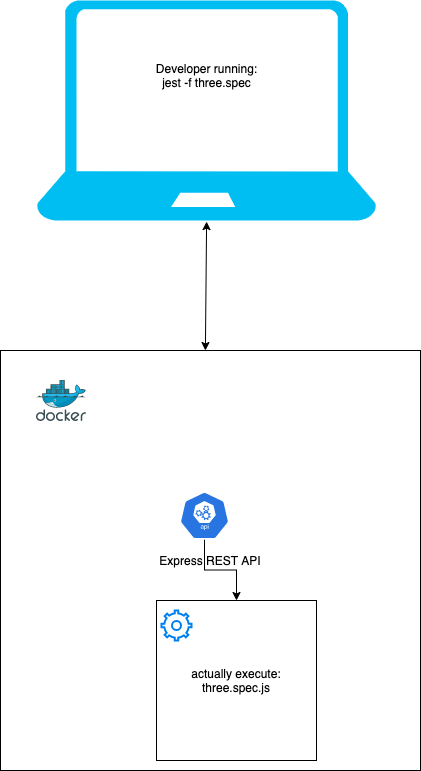

The diagram above was exported from draw.io. Its source (the exported page's mxGraphModel, read from the mxfile embedded in the PNG):
<mxGraphModel dx="2066" dy="1074" grid="1" gridSize="10" guides="1" tooltips="1" connect="1" arrows="1" fold="1" page="1" pageScale="1" pageWidth="850" pageHeight="1100" math="0" shadow="0">
  <root>
    <mxCell id="0" />
    <mxCell id="1" parent="0" />
    <mxCell id="xrP0BDKX_c-2hoI4IgPF-3" value="" style="verticalLabelPosition=bottom;html=1;verticalAlign=top;align=center;strokeColor=none;fillColor=#00BEF2;shape=mxgraph.azure.laptop;pointerEvents=1;" vertex="1" parent="1">
      <mxGeometry x="270" y="30" width="340" height="220" as="geometry" />
    </mxCell>
    <mxCell id="xrP0BDKX_c-2hoI4IgPF-4" value="Developer running:&lt;br&gt;jest -f three.spec" style="text;html=1;align=center;verticalAlign=middle;resizable=0;points=[];autosize=1;" vertex="1" parent="1">
      <mxGeometry x="380" y="90" width="120" height="30" as="geometry" />
    </mxCell>
    <mxCell id="xrP0BDKX_c-2hoI4IgPF-2" value="Express REST API" style="whiteSpace=wrap;html=1;aspect=fixed;" vertex="1" parent="1">
      <mxGeometry x="234" y="380" width="420" height="420" as="geometry" />
    </mxCell>
    <mxCell id="xrP0BDKX_c-2hoI4IgPF-1" value="" style="aspect=fixed;html=1;points=[];align=center;image;fontSize=12;image=img/lib/mscae/Docker.svg;" vertex="1" parent="1">
      <mxGeometry x="270" y="410" width="50" height="41" as="geometry" />
    </mxCell>
    <mxCell id="xrP0BDKX_c-2hoI4IgPF-8" value="&lt;span&gt;actually execute:&lt;/span&gt;&lt;br&gt;&lt;span&gt;three.spec.js&lt;/span&gt;" style="whiteSpace=wrap;html=1;aspect=fixed;" vertex="1" parent="1">
      <mxGeometry x="390" y="630" width="160" height="160" as="geometry" />
    </mxCell>
    <mxCell id="xrP0BDKX_c-2hoI4IgPF-10" value="" style="endArrow=classic;startArrow=classic;html=1;entryX=0.445;entryY=0;entryDx=0;entryDy=0;entryPerimeter=0;exitX=0.465;exitY=1.005;exitDx=0;exitDy=0;exitPerimeter=0;" edge="1" parent="1">
      <mxGeometry width="50" height="50" relative="1" as="geometry">
        <mxPoint x="440.0999999999999" y="251.0999999999999" as="sourcePoint" />
        <mxPoint x="438.9000000000001" y="380" as="targetPoint" />
      </mxGeometry>
    </mxCell>
    <mxCell id="xrP0BDKX_c-2hoI4IgPF-14" style="edgeStyle=orthogonalEdgeStyle;rounded=0;orthogonalLoop=1;jettySize=auto;html=1;" edge="1" parent="1" source="xrP0BDKX_c-2hoI4IgPF-12" target="xrP0BDKX_c-2hoI4IgPF-8">
      <mxGeometry relative="1" as="geometry" />
    </mxCell>
    <mxCell id="xrP0BDKX_c-2hoI4IgPF-12" value="" style="html=1;dashed=0;whitespace=wrap;fillColor=#2875E2;strokeColor=#ffffff;points=[[0.005,0.63,0],[0.1,0.2,0],[0.9,0.2,0],[0.5,0,0],[0.995,0.63,0],[0.72,0.99,0],[0.5,1,0],[0.28,0.99,0]];shape=mxgraph.kubernetes.icon;prIcon=api" vertex="1" parent="1">
      <mxGeometry x="413" y="521" width="50" height="48" as="geometry" />
    </mxCell>
    <mxCell id="xrP0BDKX_c-2hoI4IgPF-13" value="" style="html=1;verticalLabelPosition=bottom;align=center;labelBackgroundColor=#ffffff;verticalAlign=top;strokeWidth=2;strokeColor=#0080F0;shadow=0;dashed=0;shape=mxgraph.ios7.icons.settings;" vertex="1" parent="1">
      <mxGeometry x="395" y="640" width="30" height="30" as="geometry" />
    </mxCell>
  </root>
</mxGraphModel>